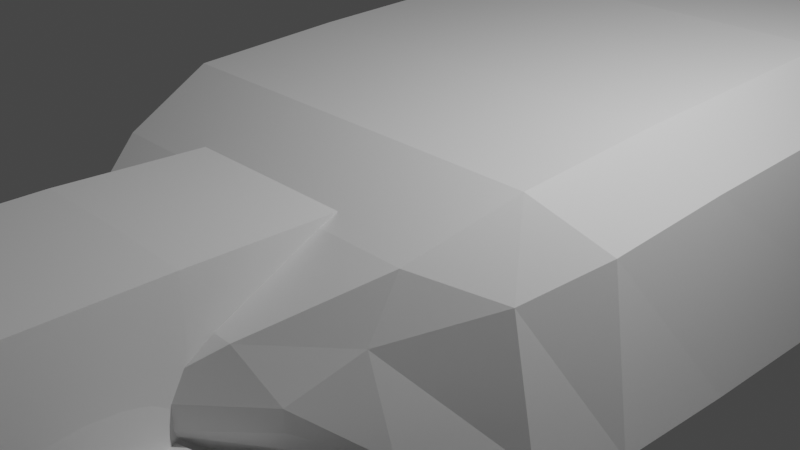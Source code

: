 # Source: mod04A.blend  (saved by Blender 3.4.6; exported with 4.5.12 LTS)
import bpy
from mathutils import Matrix  # noqa: F401  (used for matrix-valued properties, if any)

bpy.ops.wm.read_factory_settings(use_empty=True)
scene = bpy.context.scene
scene.name = 'Scene'

# ---- collections
col_collection = bpy.data.collections.new('Collection'); scene.collection.children.link(col_collection)

# ---- materials (node trees are filled in below, after node groups)
mat_material = bpy.data.materials.new('Material')
mat_material.alpha_threshold = 0.0
mat_material.use_transparent_shadow = False
mat_material.roughness = 0.5
mat_material.line_color = (0.0, 0.0, 0.0, 1.0)

# ---- node groups
ng_auto_smooth = bpy.data.node_groups.new('Auto Smooth', 'GeometryNodeTree')
_s = ng_auto_smooth.interface.new_socket(name='Geometry', in_out='OUTPUT', socket_type='NodeSocketGeometry')
_s = ng_auto_smooth.interface.new_socket(name='Geometry', in_out='INPUT', socket_type='NodeSocketGeometry')
_s = ng_auto_smooth.interface.new_socket(name='Angle', in_out='INPUT', socket_type='NodeSocketFloat')
_s.subtype = 'ANGLE'
_s.min_value = 0.0
_s.max_value = 3.142
ng_auto_smooth.is_modifier = True
_N = ng_auto_smooth.nodes; _L = ng_auto_smooth.links
n0 = _N.new('NodeGroupOutput'); n0.name = 'Group Output'; n0.location = (480, -100)
n1 = _N.new('NodeGroupInput'); n1.name = 'Group Input'; n1.location = (-420, -300)
n2 = _N.new('NodeGroupInput'); n2.name = 'Group Input.001'; n2.location = (-60, -100)
n3 = _N.new('GeometryNodeSetShadeSmooth'); n3.name = 'Set Shade Smooth'; n3.location = (120, -100)
n3.domain = 'EDGE'
n4 = _N.new('GeometryNodeSetShadeSmooth'); n4.name = 'Set Shade Smooth.001'; n4.location = (300, -100)
n5 = _N.new('GeometryNodeInputMeshEdgeAngle'); n5.name = 'Edge Angle'; n5.location = (-420, -220)
n6 = _N.new('GeometryNodeInputEdgeSmooth'); n6.name = 'Is Edge Smooth'; n6.location = (-60, -160)
n7 = _N.new('GeometryNodeInputShadeSmooth'); n7.name = 'Is Face Smooth'; n7.location = (-240, -340)
n8 = _N.new('FunctionNodeBooleanMath'); n8.name = 'Boolean Math'; n8.location = (-60, -220)
n9 = _N.new('FunctionNodeCompare'); n9.name = 'Compare'; n9.location = (-240, -180)
n9.operation = 'LESS_EQUAL'
_L.new(n5.outputs[0], n9.inputs[0])
_L.new(n4.outputs[0], n0.inputs[0])
_L.new(n1.outputs[1], n9.inputs[1])
_L.new(n9.outputs[0], n8.inputs[0])
_L.new(n7.outputs[0], n8.inputs[1])
_L.new(n2.outputs[0], n3.inputs[0])
_L.new(n6.outputs[0], n3.inputs[1])
_L.new(n3.outputs[0], n4.inputs[0])
_L.new(n8.outputs[0], n3.inputs[2])
n0.is_active_output = True

# ---- material node trees
mat_material.use_nodes = True; mat_material.node_tree.nodes.clear()
_N = mat_material.node_tree.nodes; _L = mat_material.node_tree.links
n0 = _N.new('ShaderNodeOutputMaterial'); n0.name = 'Material Output'; n0.location = (300, 300)
n1 = _N.new('ShaderNodeBsdfPrincipled'); n1.name = 'Principled BSDF'; n1.location = (10, 300)
n1.distribution = 'GGX'
n1.subsurface_method = 'RANDOM_WALK_SKIN'
n1.inputs[3].default_value = 1.45
n1.inputs[27].default_value = (0.0, 0.0, 0.0, 1.0)
n1.inputs[28].default_value = 1.0
_L.new(n1.outputs[0], n0.inputs[0])
n0.is_active_output = True

# ---- world
world_world = bpy.data.worlds.new('World'); scene.world = world_world
world_world.use_nodes = True; world_world.node_tree.nodes.clear()
_N = world_world.node_tree.nodes; _L = world_world.node_tree.links
n0 = _N.new('ShaderNodeOutputWorld'); n0.name = 'World Output'; n0.location = (300, 300)
n1 = _N.new('ShaderNodeBackground'); n1.name = 'Background'; n1.location = (10, 300)
n1.inputs[0].default_value = (0.05088, 0.05088, 0.05088, 1.0)
_L.new(n1.outputs[0], n0.inputs[0])
n0.is_active_output = True
world_world.color = (0.05088, 0.05088, 0.05088)
world_world.use_sun_shadow = False
world_world.sun_shadow_jitter_overblur = 0.0

# ---- cameras
cam_camera = bpy.data.cameras.new('Camera')
cam_camera.clip_end = 100.0
cam_camera.ortho_scale = 7.314

# ---- lights
light_light = bpy.data.lights.new('Light', 'POINT')
light_light.transmission_factor = 0.0
light_light.energy = 1000.0
light_light.shadow_soft_size = 0.1
light_light.shadow_maximum_resolution = 0.006
light_light.use_absolute_resolution = True

# ---- meshes
me_cube = bpy.data.meshes.new('Cube')
me_cube.from_pydata([(2.219, 1.0, 1.374), (2.219, 1.0, -1.374), (0.0, 1.0, -1.374), (0.0, 1.0, 1.374), (2.219, -0.7322, 1.275), (2.219, -0.7322, -1.275), (0.0, -0.7322, 1.275), (0.0, -0.7322, -1.275), (1.928, -1.811, 0.8725), (1.932, -1.811, -0.9866), (0.0, -1.811, 0.8728), (0.0, -1.811, -0.987), (0.6949, -3.633, -0.114), (1.213, -2.924, 0.3481), (0.7122, -3.633, -0.3688), (1.233, -2.923, -0.6916), (0.0, -3.633, -0.1141), (0.0, -2.924, 0.3494), (0.0, -2.923, -0.6941), (0.0, -3.633, -0.3693), (2.219, 3.971, 1.459), (2.219, 3.971, -1.459), (0.0, 3.971, -1.459), (0.0, 3.971, 1.459), (2.219, 6.275, 1.406), (2.219, 6.275, -1.406), (0.0, 6.275, -1.406), (0.0, 6.275, 1.406), (0.0, 11.83, 0.3183), (2.0, 7.579, 1.239), (0.0, 11.83, -0.3183), (2.0, 7.579, -1.239), (0.4073, 11.83, -0.3181), (0.0, 7.579, -1.239), (0.0, 7.579, 1.239), (0.4073, 11.83, 0.3181), (0.9477, 9.921, 0.682), (1.483, 8.981, 0.9687), (0.9477, 9.921, -0.682), (1.483, 8.981, -0.9687), (0.0, 9.921, -0.6847), (0.0, 8.981, -0.9714), (0.0, 8.981, 0.9714), (0.0, 9.921, 0.6847), (0.0, 13.42, 0.1802), (0.0, 13.42, -0.1802), (0.3352, 13.42, -0.1801), (0.3352, 13.42, 0.1801), (0.0, 14.14, 0.1775), (0.0, 14.14, -0.1775), (0.3352, 14.14, -0.1775), (0.3352, 14.14, 0.1775), (0.0, 14.8, 0.2188), (0.0, 14.8, -0.2188), (0.3631, 14.8, -0.2188), (0.3631, 14.8, 0.2188), (2.824, 1.254, 0.821), (3.112, 1.254, -1.198), (2.824, 3.839, 0.8946), (3.112, -0.253, -1.111), (2.824, -0.253, 0.7342), (2.862, -1.192, -0.8603), (2.571, -1.192, 0.5486), (1.941, -2.16, 0.301), (1.652, -2.777, -0.101), (1.667, -2.777, -0.3227), (2.254, -2.159, -0.6036), (3.112, 3.839, -1.271), (2.678, 6.149, 0.8481), (2.966, 6.149, -1.225), (1.86, 9.321, 0.3494), (1.084, 11.33, 0.03439), (2.776, 7.284, 0.7815), (2.776, 7.284, -1.08), (1.084, 11.33, -0.2786), (2.326, 8.503, -0.8447), (1.86, 9.321, -0.5953), (2.326, 8.503, 0.5513), (1.022, 13.2, -0.1586), (1.022, 13.2, 0.03776), (1.022, 13.83, -0.1563), (1.022, 13.83, 0.04995), (1.046, 14.41, -0.1923), (1.046, 14.41, 0.1885), (0.9727, 15.85, -0.2188), (1.655, 15.45, -0.1923), (1.655, 15.45, 0.1885), (0.9727, 15.85, 0.2188)], [], [(0, 3, 6, 4), (3, 0, 20, 23), (31, 39, 75, 73), (2, 1, 5, 7), (15, 18, 11, 9), (21, 25, 69, 67), (7, 5, 9, 11), (14, 12, 16, 19), (9, 5, 59, 61), (4, 6, 10, 8), (29, 24, 68, 72), (14, 19, 18, 15), (16, 12, 13, 17), (17, 13, 8, 10), (21, 22, 26, 25), (1, 2, 22, 21), (8, 13, 63, 62), (23, 20, 24, 27), (25, 26, 33, 31), (41, 39, 31, 33), (24, 20, 58, 68), (50, 54, 82, 80), (37, 42, 34, 29), (43, 36, 35, 28), (32, 30, 45, 46), (27, 24, 29, 34), (4, 8, 62, 60), (36, 43, 42, 37), (40, 38, 39, 41), (47, 35, 71, 79), (32, 46, 78, 74), (38, 40, 30, 32), (55, 51, 81, 83), (1, 21, 67, 57), (28, 35, 47, 44), (48, 51, 55, 52), (44, 47, 51, 48), (46, 45, 49, 50), (53, 52, 55, 54), (50, 49, 53, 54), (46, 50, 80, 78), (57, 56, 60, 59), (62, 61, 59, 60), (63, 66, 61, 62), (64, 65, 66, 63), (56, 57, 67, 58), (68, 69, 73, 72), (58, 67, 69, 68), (76, 70, 77, 75), (75, 77, 72, 73), (70, 76, 74, 71), (79, 78, 80, 81), (71, 74, 78, 79), (81, 80, 82, 83), (20, 0, 56, 58), (15, 9, 61, 66), (25, 31, 73, 69), (37, 29, 72, 77), (51, 47, 79, 81), (13, 12, 64, 63), (12, 14, 65, 64), (35, 36, 70, 71), (38, 32, 74, 76), (39, 38, 76, 75), (14, 15, 66, 65), (5, 1, 57, 59), (55, 83, 86, 87), (0, 4, 60, 56), (36, 37, 77, 70), (84, 87, 86, 85), (82, 54, 84, 85), (54, 55, 87, 84), (83, 82, 85, 86)])
_uv = me_cube.uv_layers.new(name='UVMap')
_uv.uv.foreach_set('vector', [0.625, 0.5, 0.75, 0.5, 0.75, 0.7165, 0.625, 0.7165, 0.75, 0.5, 0.625, 0.5, 0.625, 0.5, 0.75, 0.5, 0.3844, 0.4906, 0.4033, 0.4717, 0.4033, 0.4717, 0.3844, 0.4906, 0.25, 0.5, 0.375, 0.5, 0.375, 0.7165, 0.25, 0.7165, 0.4691, 0.8441, 0.4691, 0.875, 0.3977, 0.875, 0.3977, 0.7727, 0.375, 0.5, 0.375, 0.5, 0.375, 0.5, 0.375, 0.5, 0.375, 0.875, 0.375, 0.75, 0.3977, 0.7727, 0.3977, 0.875, 0.4855, 0.8605, 0.5145, 0.8605, 0.5145, 0.875, 0.4855, 0.875, 0.3977, 0.7727, 0.375, 0.75, 0.375, 0.75, 0.3977, 0.7727, 0.625, 0.75, 0.625, 0.875, 0.6023, 0.875, 0.6023, 0.7727, 0.6156, 0.4906, 0.625, 0.5, 0.625, 0.5, 0.6156, 0.4906, 0.4855, 0.8605, 0.4855, 0.875, 0.4691, 0.875, 0.4691, 0.8441, 0.5145, 0.875, 0.5145, 0.8605, 0.5309, 0.8441, 0.5309, 0.875, 0.5309, 0.875, 0.5309, 0.8441, 0.6023, 0.7727, 0.6023, 0.875, 0.375, 0.5, 0.25, 0.5, 0.25, 0.5, 0.375, 0.5, 0.375, 0.5, 0.25, 0.5, 0.25, 0.5, 0.375, 0.5, 0.6023, 0.7727, 0.5309, 0.8441, 0.5309, 0.8441, 0.6023, 0.7727, 0.75, 0.5, 0.625, 0.5, 0.625, 0.5, 0.75, 0.5, 0.375, 0.5, 0.375, 0.375, 0.3844, 0.375, 0.3844, 0.4906, 0.4033, 0.375, 0.4033, 0.4717, 0.3844, 0.4906, 0.3844, 0.375, 0.625, 0.5, 0.625, 0.5, 0.625, 0.5, 0.625, 0.5, 0.4398, 0.4352, 0.4398, 0.4352, 0.4398, 0.4352, 0.4398, 0.4352, 0.5967, 0.4717, 0.5967, 0.375, 0.6156, 0.375, 0.6156, 0.4906, 0.5602, 0.375, 0.5602, 0.4352, 0.5602, 0.4352, 0.5602, 0.375, 0.4398, 0.4352, 0.4398, 0.375, 0.4398, 0.375, 0.4398, 0.4352, 0.625, 0.375, 0.625, 0.5, 0.6156, 0.4906, 0.6156, 0.375, 0.625, 0.75, 0.6023, 0.7727, 0.6023, 0.7727, 0.625, 0.75, 0.5602, 0.4352, 0.5602, 0.375, 0.5967, 0.375, 0.5967, 0.4717, 0.4398, 0.375, 0.4398, 0.4352, 0.4033, 0.4717, 0.4033, 0.375, 0.5602, 0.4352, 0.5602, 0.4352, 0.5602, 0.4352, 0.5602, 0.4352, 0.4398, 0.4352, 0.4398, 0.4352, 0.4398, 0.4352, 0.4398, 0.4352, 0.4398, 0.4352, 0.4398, 0.375, 0.4398, 0.375, 0.4398, 0.4352, 0.5602, 0.4352, 0.5602, 0.4352, 0.5602, 0.4352, 0.5602, 0.4352, 0.375, 0.5, 0.375, 0.5, 0.375, 0.5, 0.375, 0.5, 0.5602, 0.375, 0.5602, 0.4352, 0.5602, 0.4352, 0.5602, 0.375, 0.5602, 0.375, 0.5602, 0.4352, 0.5602, 0.4352, 0.5602, 0.375, 0.5602, 0.375, 0.5602, 0.4352, 0.5602, 0.4352, 0.5602, 0.375, 0.4398, 0.4352, 0.4398, 0.375, 0.4398, 0.375, 0.4398, 0.4352, 0.4398, 0.375, 0.5602, 0.375, 0.5602, 0.4352, 0.4398, 0.4352, 0.4398, 0.4352, 0.4398, 0.375, 0.4398, 0.375, 0.4398, 0.4352, 0.4398, 0.4352, 0.4398, 0.4352, 0.4398, 0.4352, 0.4398, 0.4352, 0.375, 0.5, 0.625, 0.5, 0.625, 0.7165, 0.375, 0.7165, 0.6023, 0.7619, 0.3977, 0.7619, 0.375, 0.7165, 0.625, 0.7165, 0.5309, 0.8435, 0.4691, 0.8435, 0.3977, 0.7619, 0.6023, 0.7619, 0.5145, 0.8605, 0.4855, 0.8605, 0.4691, 0.8435, 0.5309, 0.8435, 0.625, 0.5, 0.375, 0.5, 0.375, 0.5, 0.625, 0.5, 0.625, 0.5, 0.375, 0.5, 0.3844, 0.4906, 0.6156, 0.4906, 0.625, 0.5, 0.375, 0.5, 0.375, 0.5, 0.625, 0.5, 0.4398, 0.4352, 0.5602, 0.4352, 0.5967, 0.4717, 0.4033, 0.4717, 0.4033, 0.4717, 0.5967, 0.4717, 0.6156, 0.4906, 0.3844, 0.4906, 0.5602, 0.4352, 0.4398, 0.4352, 0.4398, 0.4352, 0.5602, 0.4352, 0.5602, 0.4352, 0.4398, 0.4352, 0.4398, 0.4352, 0.5602, 0.4352, 0.5602, 0.4352, 0.4398, 0.4352, 0.4398, 0.4352, 0.5602, 0.4352, 0.5602, 0.4352, 0.4398, 0.4352, 0.4398, 0.4352, 0.5602, 0.4352, 0.625, 0.5, 0.625, 0.5, 0.625, 0.5, 0.625, 0.5, 0.4691, 0.8441, 0.3977, 0.7727, 0.3977, 0.7727, 0.4691, 0.8441, 0.375, 0.5, 0.3844, 0.4906, 0.3844, 0.4906, 0.375, 0.5, 0.5967, 0.4717, 0.6156, 0.4906, 0.6156, 0.4906, 0.5967, 0.4717, 0.5602, 0.4352, 0.5602, 0.4352, 0.5602, 0.4352, 0.5602, 0.4352, 0.5309, 0.8441, 0.5145, 0.8605, 0.5145, 0.8605, 0.5309, 0.8441, 0.5145, 0.8605, 0.4855, 0.8605, 0.4855, 0.8605, 0.5145, 0.8605, 0.5602, 0.4352, 0.5602, 0.4352, 0.5602, 0.4352, 0.5602, 0.4352, 0.4398, 0.4352, 0.4398, 0.4352, 0.4398, 0.4352, 0.4398, 0.4352, 0.4033, 0.4717, 0.4398, 0.4352, 0.4398, 0.4352, 0.4033, 0.4717, 0.4855, 0.8605, 0.4691, 0.8441, 0.4691, 0.8441, 0.4855, 0.8605, 0.375, 0.7165, 0.375, 0.5, 0.375, 0.5, 0.375, 0.7165, 0.5602, 0.4352, 0.5602, 0.4352, 0.5602, 0.4352, 0.5602, 0.4352, 0.625, 0.5, 0.625, 0.7165, 0.625, 0.7165, 0.625, 0.5, 0.5602, 0.4352, 0.5967, 0.4717, 0.5967, 0.4717, 0.5602, 0.4352, 0.4398, 0.4352, 0.5602, 0.4352, 0.5602, 0.4352, 0.4398, 0.4352, 0.4398, 0.4352, 0.4398, 0.4352, 0.4398, 0.4352, 0.4398, 0.4352, 0.4398, 0.4352, 0.5602, 0.4352, 0.5602, 0.4352, 0.4398, 0.4352, 0.5602, 0.4352, 0.4398, 0.4352, 0.4398, 0.4352, 0.5602, 0.4352])
me_cube.materials.append(mat_material)
me_cube.use_mirror_vertex_groups = False
me_cube.update()
me_cube_001 = bpy.data.meshes.new('Cube.001')
me_cube_001.from_pydata([(1.0, -3.374, -0.8007), (1.0, -3.374, -0.4657), (0.0, -3.157, -1.0), (0.0, -3.157, 1.0), (0.9302, -0.1964, -0.9059), (0.9302, -0.1964, 0.9059), (0.0, -0.1466, -0.9046), (0.0, -0.1466, 0.9046), (0.4709, 5.493, -0.2411), (0.7488, 3.309, -0.6089), (0.4709, 5.493, 0.2411), (0.7488, 3.309, 0.6089), (0.0, 5.491, -0.2404), (0.0, 3.332, -0.6089), (0.0, 3.332, 0.6089), (0.0, 5.491, 0.2404), (0.4709, 7.09, -0.2629), (0.4709, 7.09, 0.2629), (0.0, 7.09, -0.2627), (0.0, 7.09, 0.2627), (1.187, 5.899, -0.2478), (1.187, 5.899, 0.2478), (1.187, 7.487, -0.2658), (1.187, 7.487, 0.2658), (1.812, 6.535, -0.2588), (1.812, 6.535, 0.2588), (1.812, 8.123, -0.2667), (1.812, 8.123, 0.2667), (0.7766, -5.932, -0.7766), (0.7766, -5.932, 0.7766), (0.0, -5.708, -1.0), (0.0, -5.932, -0.7766), (0.0, -5.932, 0.7766), (0.0, -5.708, 1.0), (1.0, -3.175, 1.0), (1.0, -3.175, -1.0), (1.392, -3.059, -0.4657), (1.392, -3.059, -0.8007), (1.392, -4.136, -0.8007), (1.392, -4.136, -0.4657), (1.724, -2.523, -0.4657), (1.724, -2.523, -0.8007), (1.724, -3.6, -0.8007), (1.724, -3.6, -0.4657), (0.5958, 4.512, 0.4063), (0.0, 4.521, 0.4059), (0.5958, 4.512, -0.4063), (0.0, 4.521, -0.4059), (1.142, -4.336, -0.4657), (1.142, -3.26, -0.4657), (1.142, -4.336, -0.8007), (1.142, -3.26, -0.8007), (1.0, -5.708, -1.0), (1.0, -5.708, 1.0), (1.0, -4.451, -0.8007), (1.0, -4.451, -0.4657), (0.9723, -5.019, -0.591), (0.9723, -5.019, -0.1038), (0.9723, -5.486, -0.5903), (0.9723, -5.486, -0.09313), (1.084, -5.061, -0.1477), (1.084, -5.061, -0.5461), (1.084, -5.443, -0.139), (1.084, -5.443, -0.5455), (1.061, -4.96, -0.6532), (0.9589, -4.9, -0.7045), (0.9597, -4.9, 0.01006), (1.061, -4.96, -0.04302), (0.9586, -5.597, -0.7041), (1.061, -5.545, -0.6524), (1.061, -5.545, -0.02961), (0.9585, -5.59, 0.0411), (1.125, -5.116, -0.2037), (1.125, -5.389, -0.1974), (1.125, -5.389, -0.4884), (1.125, -5.116, -0.4888)], [], [(34, 3, 33, 53), (3, 34, 5, 7), (2, 35, 52, 30), (11, 14, 7, 5), (34, 35, 4, 5), (28, 29, 32, 31), (15, 10, 17, 19), (9, 11, 5, 4), (35, 2, 6, 4), (44, 45, 14, 11), (46, 44, 11, 9), (47, 46, 9, 13), (13, 9, 4, 6), (18, 19, 17, 16), (8, 12, 18, 16), (10, 8, 20, 21), (23, 21, 25, 27), (16, 17, 23, 22), (17, 10, 21, 23), (8, 16, 22, 20), (25, 24, 26, 27), (21, 20, 24, 25), (20, 22, 26, 24), (22, 23, 27, 26), (29, 28, 52, 53), (30, 52, 28, 31), (53, 33, 32, 29), (49, 48, 39, 36), (1, 0, 35, 34), (67, 70, 59, 57), (0, 54, 52, 35), (55, 1, 34, 53), (38, 37, 41, 42), (48, 50, 38, 39), (50, 51, 37, 38), (51, 49, 36, 37), (41, 40, 43, 42), (37, 36, 40, 41), (36, 39, 43, 40), (39, 38, 42, 43), (12, 8, 46, 47), (8, 10, 44, 46), (10, 15, 45, 44), (0, 1, 49, 51), (54, 0, 51, 50), (55, 54, 50, 48), (1, 55, 48, 49), (69, 64, 56, 58), (66, 65, 54, 55), (70, 69, 58, 59), (58, 56, 61, 63), (68, 71, 53, 52), (71, 66, 55, 53), (65, 68, 52, 54), (56, 57, 60, 61), (57, 59, 62, 60), (59, 58, 63, 62), (61, 60, 72, 75), (69, 70, 71, 68), (65, 66, 67, 64), (68, 65, 64, 69), (66, 71, 70, 67), (64, 67, 57, 56), (75, 72, 73, 74), (60, 62, 73, 72), (62, 63, 74, 73), (63, 61, 75, 74)])
me_cube_001.polygons.foreach_set('use_smooth', [True] * 67)
_uv = me_cube_001.uv_layers.new(name='UVMap')
_uv.uv.foreach_set('vector', [0.625, 0.525, 0.75, 0.525, 0.75, 0.7319, 0.625, 0.7318, 0.625, 0.375, 0.625, 0.5, 0.6163, 0.4913, 0.6163, 0.375, 0.25, 0.525, 0.375, 0.525, 0.375, 0.7318, 0.25, 0.7319, 0.5936, 0.4686, 0.5936, 0.375, 0.6163, 0.375, 0.6163, 0.4913, 0.625, 0.525, 0.375, 0.525, 0.3837, 0.5076, 0.6163, 0.5076, 0.4029, 0.7779, 0.5971, 0.7779, 0.5971, 0.875, 0.4029, 0.875, 0.5589, 0.375, 0.5589, 0.4339, 0.5589, 0.4339, 0.5589, 0.375, 0.4064, 0.4755, 0.5936, 0.4755, 0.6163, 0.5076, 0.3837, 0.5076, 0.375, 0.5, 0.375, 0.375, 0.3837, 0.375, 0.3837, 0.4913, 0.5745, 0.4495, 0.5745, 0.375, 0.5936, 0.375, 0.5936, 0.4686, 0.4255, 0.4526, 0.5745, 0.4526, 0.5936, 0.4755, 0.4064, 0.4755, 0.4255, 0.375, 0.4255, 0.4495, 0.4064, 0.4686, 0.4064, 0.375, 0.4064, 0.375, 0.4064, 0.4686, 0.3837, 0.4913, 0.3837, 0.375, 0.4411, 0.375, 0.5589, 0.375, 0.5589, 0.4339, 0.4411, 0.4339, 0.4411, 0.4339, 0.4411, 0.375, 0.4411, 0.375, 0.4411, 0.4339, 0.5589, 0.4339, 0.4411, 0.4339, 0.4411, 0.4339, 0.5589, 0.4339, 0.5589, 0.4339, 0.5589, 0.4339, 0.5589, 0.4339, 0.5589, 0.4339, 0.4411, 0.4339, 0.5589, 0.4339, 0.5589, 0.4339, 0.4411, 0.4339, 0.5589, 0.4339, 0.5589, 0.4339, 0.5589, 0.4339, 0.5589, 0.4339, 0.4411, 0.4339, 0.4411, 0.4339, 0.4411, 0.4339, 0.4411, 0.4339, 0.5589, 0.4339, 0.4411, 0.4339, 0.4411, 0.4339, 0.5589, 0.4339, 0.5589, 0.4339, 0.4411, 0.4339, 0.4411, 0.4339, 0.5589, 0.4339, 0.4411, 0.4339, 0.4411, 0.4339, 0.4411, 0.4339, 0.4411, 0.4339, 0.4411, 0.4339, 0.5589, 0.4339, 0.5589, 0.4339, 0.4411, 0.4339, 0.5971, 0.7779, 0.4029, 0.7779, 0.375, 0.7318, 0.625, 0.7318, 0.375, 0.875, 0.375, 0.75, 0.4029, 0.7779, 0.4029, 0.875, 0.625, 0.75, 0.625, 0.875, 0.5971, 0.875, 0.5971, 0.7779, 0.5339, 0.5845, 0.5339, 0.6723, 0.5339, 0.6723, 0.5339, 0.5845, 0.5339, 0.5845, 0.4661, 0.5845, 0.375, 0.525, 0.625, 0.525, 0.5276, 0.674, 0.6155, 0.7301, 0.6155, 0.7301, 0.5276, 0.674, 0.4661, 0.5845, 0.4661, 0.6723, 0.375, 0.7318, 0.375, 0.525, 0.5339, 0.6723, 0.5339, 0.5845, 0.625, 0.525, 0.625, 0.7318, 0.4661, 0.6723, 0.4661, 0.5845, 0.4661, 0.5845, 0.4661, 0.6723, 0.5339, 0.6723, 0.4661, 0.6723, 0.4661, 0.6723, 0.5339, 0.6723, 0.4661, 0.6723, 0.4661, 0.5845, 0.4661, 0.5845, 0.4661, 0.6723, 0.4661, 0.5845, 0.5339, 0.5845, 0.5339, 0.5845, 0.4661, 0.5845, 0.4661, 0.5845, 0.5339, 0.5845, 0.5339, 0.6723, 0.4661, 0.6723, 0.4661, 0.5845, 0.5339, 0.5845, 0.5339, 0.5845, 0.4661, 0.5845, 0.5339, 0.5845, 0.5339, 0.6723, 0.5339, 0.6723, 0.5339, 0.5845, 0.5339, 0.6723, 0.4661, 0.6723, 0.4661, 0.6723, 0.5339, 0.6723, 0.4411, 0.375, 0.4411, 0.4339, 0.4255, 0.4495, 0.4255, 0.375, 0.4411, 0.4339, 0.5589, 0.4339, 0.5745, 0.4526, 0.4255, 0.4526, 0.5589, 0.4339, 0.5589, 0.375, 0.5745, 0.375, 0.5745, 0.4495, 0.4661, 0.5845, 0.5339, 0.5845, 0.5339, 0.5845, 0.4661, 0.5845, 0.4661, 0.6723, 0.4661, 0.5845, 0.4661, 0.5845, 0.4661, 0.6723, 0.5339, 0.6723, 0.4661, 0.6723, 0.4661, 0.6723, 0.5339, 0.6723, 0.5339, 0.5845, 0.5339, 0.6723, 0.5339, 0.6723, 0.5339, 0.5845, 0.3823, 0.7301, 0.4701, 0.674, 0.4701, 0.674, 0.3823, 0.7301, 0.5312, 0.674, 0.47, 0.674, 0.4661, 0.6723, 0.5339, 0.6723, 0.6155, 0.7301, 0.3823, 0.7301, 0.3823, 0.7301, 0.6155, 0.7301, 0.3823, 0.7301, 0.4701, 0.674, 0.4701, 0.674, 0.3823, 0.7301, 0.3822, 0.7301, 0.6156, 0.7301, 0.625, 0.7318, 0.375, 0.7318, 0.6156, 0.7301, 0.5319, 0.6764, 0.5339, 0.6723, 0.625, 0.7318, 0.47, 0.674, 0.3822, 0.7301, 0.375, 0.7318, 0.4661, 0.6723, 0.4701, 0.674, 0.5276, 0.674, 0.5276, 0.674, 0.4701, 0.674, 0.5276, 0.674, 0.6155, 0.7301, 0.6155, 0.7301, 0.5276, 0.674, 0.6155, 0.7301, 0.3823, 0.7301, 0.3823, 0.7301, 0.6155, 0.7301, 0.4701, 0.674, 0.5276, 0.674, 0.5276, 0.674, 0.4701, 0.674, 0.3823, 0.7301, 0.6155, 0.7301, 0.6156, 0.7301, 0.3822, 0.7301, 0.47, 0.674, 0.5312, 0.674, 0.5276, 0.674, 0.4701, 0.674, 0.3822, 0.7301, 0.47, 0.674, 0.4701, 0.674, 0.3823, 0.7301, 0.5319, 0.6764, 0.6156, 0.7301, 0.6155, 0.7301, 0.5276, 0.674, 0.4701, 0.674, 0.5276, 0.674, 0.5276, 0.674, 0.4701, 0.674, 0.4701, 0.674, 0.5276, 0.674, 0.6155, 0.7301, 0.3823, 0.7301, 0.5276, 0.674, 0.6155, 0.7301, 0.6155, 0.7301, 0.5276, 0.674, 0.6155, 0.7301, 0.3823, 0.7301, 0.3823, 0.7301, 0.6155, 0.7301, 0.3823, 0.7301, 0.4701, 0.674, 0.4701, 0.674, 0.3823, 0.7301])
me_cube_001.update()
me_cube_002 = bpy.data.meshes.new('Cube.002')
me_cube_002.from_pydata([(1.0, -3.374, -0.8007), (1.0, -3.374, -0.4657), (0.0, -3.157, -1.0), (0.0, -3.157, 1.0), (0.9302, -0.1964, -0.9059), (0.9302, -0.1964, 0.9059), (0.0, -0.1466, -0.9046), (0.0, -0.1466, 0.9046), (0.5295, 5.598, -0.432), (0.7488, 3.309, -0.6089), (0.5295, 5.598, 0.106), (0.7488, 3.309, 0.6089), (0.0, 5.594, -0.4312), (0.0, 3.332, -0.6089), (0.0, 3.332, 0.6089), (0.0, 5.594, 0.1052), (0.5295, 8.883, -0.4563), (0.5295, 8.883, 0.1303), (0.0, 8.883, -0.456), (0.0, 8.883, 0.13), (2.002, 6.434, -0.4395), (2.002, 6.434, 0.1135), (2.002, 9.7, -0.4596), (2.002, 9.7, 0.1336), (3.289, 7.742, -0.4517), (3.289, 7.742, 0.1257), (3.289, 11.01, -0.4606), (3.289, 11.01, 0.1346), (0.7766, -5.932, -0.7766), (1.0, -4.451, -0.8007), (1.0, -4.451, -0.4657), (0.7766, -5.932, 0.7766), (0.0, -5.708, -1.0), (0.0, -5.932, -0.7766), (0.0, -5.932, 0.7766), (0.0, -5.708, 1.0), (1.0, -3.175, 1.0), (1.0, -3.175, -1.0), (1.0, -5.708, -1.0), (1.0, -5.708, 1.0), (5.124, -2.287, -0.4657), (5.124, -2.287, -0.8007), (5.124, -4.136, -0.8007), (5.124, -4.136, -0.4657), (12.12, 0.4715, -0.4657), (12.12, 0.4715, -0.8007), (12.12, -0.3961, -0.8007), (12.12, -0.3961, -0.4657)], [], [(36, 3, 35, 39), (3, 36, 5, 7), (2, 37, 38, 32), (11, 14, 7, 5), (36, 37, 4, 5), (28, 31, 34, 33), (15, 10, 17, 19), (9, 11, 5, 4), (37, 2, 6, 4), (10, 15, 14, 11), (8, 10, 11, 9), (12, 8, 9, 13), (13, 9, 4, 6), (18, 19, 17, 16), (8, 12, 18, 16), (12, 15, 19, 18), (10, 8, 20, 21), (23, 21, 25, 27), (16, 17, 23, 22), (17, 10, 21, 23), (8, 16, 22, 20), (25, 24, 26, 27), (21, 20, 24, 25), (20, 22, 26, 24), (22, 23, 27, 26), (31, 28, 38, 39), (32, 38, 28, 33), (39, 35, 34, 31), (1, 30, 43, 40), (1, 0, 37, 36), (29, 30, 39, 38), (0, 29, 38, 37), (30, 1, 36, 39), (42, 41, 45, 46), (30, 29, 42, 43), (29, 0, 41, 42), (0, 1, 40, 41), (45, 44, 47, 46), (41, 40, 44, 45), (40, 43, 47, 44), (43, 42, 46, 47)])
_uv = me_cube_002.uv_layers.new(name='UVMap')
_uv.uv.foreach_set('vector', [0.625, 0.525, 0.75, 0.525, 0.75, 0.7319, 0.625, 0.7318, 0.625, 0.375, 0.625, 0.5, 0.6163, 0.4913, 0.6163, 0.375, 0.25, 0.525, 0.375, 0.525, 0.375, 0.7318, 0.25, 0.7319, 0.5936, 0.4686, 0.5936, 0.375, 0.6163, 0.375, 0.6163, 0.4913, 0.625, 0.525, 0.375, 0.525, 0.3837, 0.5076, 0.6163, 0.5076, 0.4029, 0.7779, 0.5971, 0.7779, 0.5971, 0.875, 0.4029, 0.875, 0.5589, 0.375, 0.5589, 0.4339, 0.5589, 0.4339, 0.5589, 0.375, 0.4064, 0.4755, 0.5936, 0.4755, 0.6163, 0.5076, 0.3837, 0.5076, 0.375, 0.5, 0.375, 0.375, 0.3837, 0.375, 0.3837, 0.4913, 0.5589, 0.4339, 0.5589, 0.375, 0.5936, 0.375, 0.5936, 0.4686, 0.4411, 0.4339, 0.5589, 0.4339, 0.5936, 0.4755, 0.4064, 0.4755, 0.4411, 0.375, 0.4411, 0.4339, 0.4064, 0.4686, 0.4064, 0.375, 0.4064, 0.375, 0.4064, 0.4686, 0.3837, 0.4913, 0.3837, 0.375, 0.4411, 0.375, 0.5589, 0.375, 0.5589, 0.4339, 0.4411, 0.4339, 0.4411, 0.4339, 0.4411, 0.375, 0.4411, 0.375, 0.4411, 0.4339, 0.0, 0.0, 0.0, 0.0, 0.0, 0.0, 0.0, 0.0, 0.5589, 0.4339, 0.4411, 0.4339, 0.4411, 0.4339, 0.5589, 0.4339, 0.5589, 0.4339, 0.5589, 0.4339, 0.5589, 0.4339, 0.5589, 0.4339, 0.4411, 0.4339, 0.5589, 0.4339, 0.5589, 0.4339, 0.4411, 0.4339, 0.5589, 0.4339, 0.5589, 0.4339, 0.5589, 0.4339, 0.5589, 0.4339, 0.4411, 0.4339, 0.4411, 0.4339, 0.4411, 0.4339, 0.4411, 0.4339, 0.5589, 0.4339, 0.4411, 0.4339, 0.4411, 0.4339, 0.5589, 0.4339, 0.5589, 0.4339, 0.4411, 0.4339, 0.4411, 0.4339, 0.5589, 0.4339, 0.4411, 0.4339, 0.4411, 0.4339, 0.4411, 0.4339, 0.4411, 0.4339, 0.4411, 0.4339, 0.5589, 0.4339, 0.5589, 0.4339, 0.4411, 0.4339, 0.5971, 0.7779, 0.4029, 0.7779, 0.375, 0.7318, 0.625, 0.7318, 0.375, 0.875, 0.375, 0.75, 0.4029, 0.7779, 0.4029, 0.875, 0.625, 0.75, 0.625, 0.875, 0.5971, 0.875, 0.5971, 0.7779, 0.5339, 0.5845, 0.5339, 0.6723, 0.5339, 0.6723, 0.5339, 0.5845, 0.5339, 0.5845, 0.4661, 0.5845, 0.375, 0.525, 0.625, 0.525, 0.4661, 0.6723, 0.5339, 0.6723, 0.625, 0.7318, 0.375, 0.7318, 0.4661, 0.5845, 0.4661, 0.6723, 0.375, 0.7318, 0.375, 0.525, 0.5339, 0.6723, 0.5339, 0.5845, 0.625, 0.525, 0.625, 0.7318, 0.4661, 0.6723, 0.4661, 0.5845, 0.4661, 0.5845, 0.4661, 0.6723, 0.5339, 0.6723, 0.4661, 0.6723, 0.4661, 0.6723, 0.5339, 0.6723, 0.4661, 0.6723, 0.4661, 0.5845, 0.4661, 0.5845, 0.4661, 0.6723, 0.4661, 0.5845, 0.5339, 0.5845, 0.5339, 0.5845, 0.4661, 0.5845, 0.4661, 0.5845, 0.5339, 0.5845, 0.5339, 0.6723, 0.4661, 0.6723, 0.4661, 0.5845, 0.5339, 0.5845, 0.5339, 0.5845, 0.4661, 0.5845, 0.5339, 0.5845, 0.5339, 0.6723, 0.5339, 0.6723, 0.5339, 0.5845, 0.5339, 0.6723, 0.4661, 0.6723, 0.4661, 0.6723, 0.5339, 0.6723])
me_cube_002.update()

# ---- objects
ob_whale = bpy.data.objects.new('Whale', me_cube)
ob_light = bpy.data.objects.new('Light', light_light)
ob_camera = bpy.data.objects.new('Camera', cam_camera)
ob_classwhale = bpy.data.objects.new('ClassWhale', me_cube_001)
ob_classwhale_001 = bpy.data.objects.new('ClassWhale.001', me_cube_002)

# ---- transforms, parenting, visibility, modifiers, constraints
ob_whale.location = (0.0, 0.0, 0.0)
ob_whale.lock_rotations_4d = False
ob_whale.empty_display_type = 'ARROWS'
ob_whale.lineart.crease_threshold = 0.0
_m = ob_whale.modifiers.new('Mirror', 'MIRROR')
_m.use_clip = True
_m = ob_whale.modifiers.new('Auto Smooth', 'NODES')
_m.node_group = ng_auto_smooth
_gi = [s.identifier for s in ng_auto_smooth.interface.items_tree if s.item_type == 'SOCKET' and s.in_out == 'INPUT']
_m[_gi[1]] = 0.5236  # Angle
ob_light.location = (4.076, 1.005, 5.904)
ob_light.rotation_euler = (0.6503, 0.05522, 1.866)
ob_light.lock_rotations_4d = False
ob_light.empty_display_type = 'ARROWS'
ob_light.color = (0.0, 0.0, 0.0, 0.0)
ob_light.lineart.crease_threshold = 0.0
ob_camera.location = (7.359, -6.926, 4.958)
ob_camera.rotation_euler = (1.109, 0.0, 0.8149)
ob_camera.lock_rotations_4d = False
ob_camera.empty_display_type = 'ARROWS'
ob_camera.color = (0.0, 0.0, 0.0, 0.0)
ob_camera.display_type = 'WIRE'
ob_camera.lineart.crease_threshold = 0.0
ob_classwhale.location = (0.0, 0.0, 0.0)
_m = ob_classwhale.modifiers.new('Mirror', 'MIRROR')
_m.use_clip = True
_m = ob_classwhale.modifiers.new('Subdivision', 'SUBSURF')
_m.levels = 2
ob_classwhale_001.location = (0.0, 0.0, 0.0)
_m = ob_classwhale_001.modifiers.new('Mirror', 'MIRROR')
_m.use_clip = True

# ---- collection membership
col_collection.objects.link(ob_whale)
col_collection.objects.link(ob_light)
col_collection.objects.link(ob_camera)
col_collection.objects.link(ob_classwhale)
col_collection.objects.link(ob_classwhale_001)

# ---- scene / render settings (as saved in the file)
scene.camera = ob_camera
scene.frame_start = 1; scene.frame_end = 250; scene.frame_set(1)
scene.render.engine = 'BLENDER_EEVEE_NEXT'
scene.cycles.sampling_pattern = 'TABULATED_SOBOL'
scene.cycles.use_light_tree = False
scene.view_settings.view_transform = 'Filmic'
bpy.context.view_layer.update()
